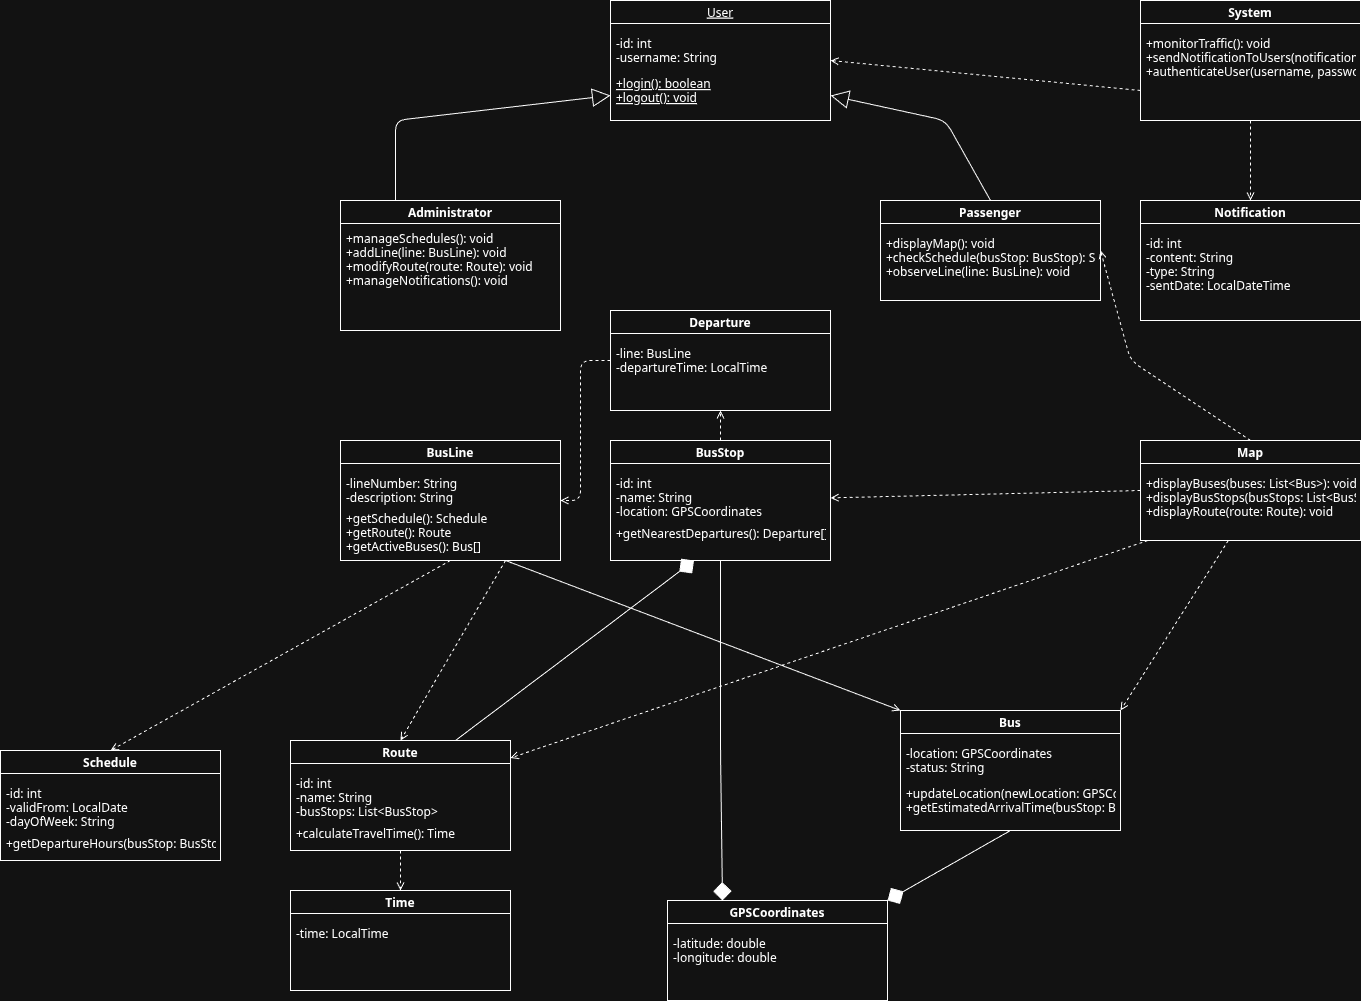

The diagram above was exported from draw.io. Its source (the exported page's mxGraphModel, read from the mxfile embedded in the PNG):
<mxGraphModel dx="1621" dy="738" grid="1" gridSize="10" guides="1" tooltips="1" connect="1" arrows="1" fold="1" page="1" pageScale="1" pageWidth="1654" pageHeight="1169" math="0" shadow="0">
  <root>
    <mxCell id="0" />
    <mxCell id="1" parent="0" />
    <mxCell id="2" value="User" style="swimlane;fontStyle=4" parent="1" vertex="1">
      <mxGeometry x="770" y="80" width="220" height="120" as="geometry" />
    </mxCell>
    <mxCell id="3" value="-id: int&#10;-username: String" style="text;align=left;verticalAlign=top;spacingLeft=4;spacingRight=4;overflow=hidden;rotatable=0;points=[[0,0.5],[1,0.5]];portConstraint=eastwest;" parent="2" vertex="1">
      <mxGeometry y="30" width="220" height="40" as="geometry" />
    </mxCell>
    <mxCell id="4" value="+login(): boolean&#10;+logout(): void" style="text;align=left;verticalAlign=top;spacingLeft=4;spacingRight=4;overflow=hidden;rotatable=0;points=[[0,0.5],[1,0.5]];portConstraint=eastwest;fontStyle=4" parent="2" vertex="1">
      <mxGeometry y="70" width="220" height="50" as="geometry" />
    </mxCell>
    <mxCell id="5" value="Administrator" style="swimlane;" parent="1" vertex="1">
      <mxGeometry x="500" y="280" width="220" height="130" as="geometry" />
    </mxCell>
    <mxCell id="6" value="+manageSchedules(): void&#10;+addLine(line: BusLine): void&#10;+modifyRoute(route: Route): void&#10;+manageNotifications(): void" style="text;align=left;verticalAlign=top;spacingLeft=4;spacingRight=4;overflow=hidden;rotatable=0;points=[[0,0.5],[1,0.5]];portConstraint=eastwest;" parent="5" vertex="1">
      <mxGeometry y="25" width="220" height="100" as="geometry" />
    </mxCell>
    <mxCell id="7" value="Passenger" style="swimlane;" parent="1" vertex="1">
      <mxGeometry x="1040" y="280" width="220" height="100" as="geometry" />
    </mxCell>
    <mxCell id="8" value="+displayMap(): void&#10;+checkSchedule(busStop: BusStop): Schedule&#10;+observeLine(line: BusLine): void" style="text;align=left;verticalAlign=top;spacingLeft=4;spacingRight=4;overflow=hidden;rotatable=0;points=[[0,0.5],[1,0.5]];portConstraint=eastwest;" parent="7" vertex="1">
      <mxGeometry y="30" width="220" height="70" as="geometry" />
    </mxCell>
    <mxCell id="9" value="" style="endArrow=block;endFill=0;endSize=16;html=1;entryX=0;entryY=0.5;entryDx=0;entryDy=0;exitX=0.25;exitY=0;exitDx=0;exitDy=0;" parent="1" source="5" target="4" edge="1">
      <mxGeometry width="160" relative="1" as="geometry">
        <mxPoint x="610" y="410" as="sourcePoint" />
        <mxPoint x="880" y="200" as="targetPoint" />
        <Array as="points">
          <mxPoint x="555" y="200" />
        </Array>
      </mxGeometry>
    </mxCell>
    <mxCell id="10" value="" style="endArrow=block;endFill=0;endSize=16;html=1;entryX=1;entryY=0.5;entryDx=0;entryDy=0;exitX=0.5;exitY=0;exitDx=0;exitDy=0;" parent="1" source="7" target="4" edge="1">
      <mxGeometry width="160" relative="1" as="geometry">
        <mxPoint x="1205" y="380" as="sourcePoint" />
        <mxPoint x="880" y="200" as="targetPoint" />
        <Array as="points">
          <mxPoint x="1105" y="200" />
        </Array>
      </mxGeometry>
    </mxCell>
    <mxCell id="11" value="Bus" style="swimlane;" parent="1" vertex="1">
      <mxGeometry x="1060" y="790" width="220" height="120" as="geometry" />
    </mxCell>
    <mxCell id="12" value="-location: GPSCoordinates&#10;-status: String" style="text;align=left;verticalAlign=top;spacingLeft=4;spacingRight=4;overflow=hidden;rotatable=0;points=[[0,0.5],[1,0.5]];portConstraint=eastwest;" parent="11" vertex="1">
      <mxGeometry y="30" width="220" height="40" as="geometry" />
    </mxCell>
    <mxCell id="13" value="+updateLocation(newLocation: GPSCoordinates): void&#10;+getEstimatedArrivalTime(busStop: BusStop): Time" style="text;align=left;verticalAlign=top;spacingLeft=4;spacingRight=4;overflow=hidden;rotatable=0;points=[[0,0.5],[1,0.5]];portConstraint=eastwest;" parent="11" vertex="1">
      <mxGeometry y="70" width="220" height="50" as="geometry" />
    </mxCell>
    <mxCell id="14" value="GPSCoordinates" style="swimlane;" parent="1" vertex="1">
      <mxGeometry x="827" y="980" width="220" height="100" as="geometry" />
    </mxCell>
    <mxCell id="15" value="-latitude: double&#10;-longitude: double" style="text;align=left;verticalAlign=top;spacingLeft=4;spacingRight=4;overflow=hidden;rotatable=0;points=[[0,0.5],[1,0.5]];portConstraint=eastwest;" parent="14" vertex="1">
      <mxGeometry y="30" width="220" height="40" as="geometry" />
    </mxCell>
    <mxCell id="16" value="" style="endArrow=diamond;endFill=1;endSize=16;html=1;exitX=0.5;exitY=1;exitDx=0;exitDy=0;entryX=1;entryY=0;entryDx=0;entryDy=0;" parent="1" source="11" target="14" edge="1">
      <mxGeometry width="160" relative="1" as="geometry">
        <mxPoint x="900" y="920" as="sourcePoint" />
        <mxPoint x="900" y="1000" as="targetPoint" />
      </mxGeometry>
    </mxCell>
    <mxCell id="17" value="BusLine" style="swimlane;" parent="1" vertex="1">
      <mxGeometry x="500" y="520" width="220" height="120" as="geometry" />
    </mxCell>
    <mxCell id="18" value="-lineNumber: String&#10;-description: String" style="text;align=left;verticalAlign=top;spacingLeft=4;spacingRight=4;overflow=hidden;rotatable=0;points=[[0,0.5],[1,0.5]];portConstraint=eastwest;" parent="17" vertex="1">
      <mxGeometry y="30" width="220" height="40" as="geometry" />
    </mxCell>
    <mxCell id="19" value="+getSchedule(): Schedule&#10;+getRoute(): Route&#10;+getActiveBuses(): Bus[]" style="text;align=left;verticalAlign=top;spacingLeft=4;spacingRight=4;overflow=hidden;rotatable=0;points=[[0,0.5],[1,0.5]];portConstraint=eastwest;" parent="17" vertex="1">
      <mxGeometry y="65" width="220" height="50" as="geometry" />
    </mxCell>
    <mxCell id="20" value="" style="endArrow=open;html=1;exitX=0.75;exitY=1;exitDx=0;exitDy=0;entryX=0;entryY=0;entryDx=0;entryDy=0;" parent="1" source="17" target="11" edge="1">
      <mxGeometry width="160" relative="1" as="geometry">
        <mxPoint x="500" y="580" as="sourcePoint" />
        <mxPoint x="460" y="580" as="targetPoint" />
      </mxGeometry>
    </mxCell>
    <mxCell id="21" value="BusStop" style="swimlane;" parent="1" vertex="1">
      <mxGeometry x="770" y="520" width="220" height="120" as="geometry" />
    </mxCell>
    <mxCell id="22" value="-id: int&#10;-name: String&#10;-location: GPSCoordinates" style="text;align=left;verticalAlign=top;spacingLeft=4;spacingRight=4;overflow=hidden;rotatable=0;points=[[0,0.5],[1,0.5]];portConstraint=eastwest;" parent="21" vertex="1">
      <mxGeometry y="30" width="220" height="50" as="geometry" />
    </mxCell>
    <mxCell id="23" value="+getNearestDepartures(): Departure[]" style="text;align=left;verticalAlign=top;spacingLeft=4;spacingRight=4;overflow=hidden;rotatable=0;points=[[0,0.5],[1,0.5]];portConstraint=eastwest;" parent="21" vertex="1">
      <mxGeometry y="80" width="220" height="40" as="geometry" />
    </mxCell>
    <mxCell id="24" value="" style="endArrow=diamond;endFill=1;endSize=16;html=1;exitX=0.5;exitY=1;exitDx=0;exitDy=0;entryX=0.25;entryY=0;entryDx=0;entryDy=0;" parent="1" source="21" target="14" edge="1">
      <mxGeometry width="160" relative="1" as="geometry">
        <mxPoint x="880" y="640" as="sourcePoint" />
        <mxPoint x="405" y="720" as="targetPoint" />
        <Array as="points">
          <mxPoint x="880" y="690" />
          <mxPoint x="880" y="830" />
        </Array>
      </mxGeometry>
    </mxCell>
    <mxCell id="25" value="Route" style="swimlane;" parent="1" vertex="1">
      <mxGeometry x="450" y="820" width="220" height="110" as="geometry" />
    </mxCell>
    <mxCell id="26" value="-id: int&#10;-name: String&#10;-busStops: List&lt;BusStop&gt;" style="text;align=left;verticalAlign=top;spacingLeft=4;spacingRight=4;overflow=hidden;rotatable=0;points=[[0,0.5],[1,0.5]];portConstraint=eastwest;" parent="25" vertex="1">
      <mxGeometry y="30" width="220" height="50" as="geometry" />
    </mxCell>
    <mxCell id="27" value="+calculateTravelTime(): Time" style="text;align=left;verticalAlign=top;spacingLeft=4;spacingRight=4;overflow=hidden;rotatable=0;points=[[0,0.5],[1,0.5]];portConstraint=eastwest;" parent="25" vertex="1">
      <mxGeometry y="80" width="220" height="20" as="geometry" />
    </mxCell>
    <mxCell id="28" value="" style="endArrow=diamond;endFill=1;endSize=16;html=1;exitX=0.75;exitY=0;exitDx=0;exitDy=0;" parent="1" source="25" target="23" edge="1">
      <mxGeometry width="160" relative="1" as="geometry">
        <mxPoint x="1040" y="575" as="sourcePoint" />
        <mxPoint x="990" y="575" as="targetPoint" />
      </mxGeometry>
    </mxCell>
    <mxCell id="29" value="Schedule" style="swimlane;" parent="1" vertex="1">
      <mxGeometry x="160" y="830" width="220" height="110" as="geometry" />
    </mxCell>
    <mxCell id="30" value="-id: int&#10;-validFrom: LocalDate&#10;-dayOfWeek: String" style="text;align=left;verticalAlign=top;spacingLeft=4;spacingRight=4;overflow=hidden;rotatable=0;points=[[0,0.5],[1,0.5]];portConstraint=eastwest;" parent="29" vertex="1">
      <mxGeometry y="30" width="220" height="50" as="geometry" />
    </mxCell>
    <mxCell id="31" value="+getDepartureHours(busStop: BusStop, busLine: BusLine): Time[]" style="text;align=left;verticalAlign=top;spacingLeft=4;spacingRight=4;overflow=hidden;rotatable=0;points=[[0,0.5],[1,0.5]];portConstraint=eastwest;" parent="29" vertex="1">
      <mxGeometry y="80" width="220" height="30" as="geometry" />
    </mxCell>
    <mxCell id="32" value="" style="endArrow=open;html=1;entryX=0.5;entryY=0;entryDx=0;entryDy=0;dashed=1;exitX=0.5;exitY=1;exitDx=0;exitDy=0;" parent="1" source="17" target="29" edge="1">
      <mxGeometry width="160" relative="1" as="geometry">
        <mxPoint x="620" y="660" as="sourcePoint" />
        <mxPoint x="610" y="720" as="targetPoint" />
      </mxGeometry>
    </mxCell>
    <mxCell id="33" value="" style="endArrow=open;html=1;exitX=0.75;exitY=1;exitDx=0;exitDy=0;entryX=0.5;entryY=0;entryDx=0;entryDy=0;dashed=1;" parent="1" source="17" target="25" edge="1">
      <mxGeometry width="160" relative="1" as="geometry">
        <mxPoint x="665" y="640" as="sourcePoint" />
        <mxPoint x="1095" y="520" as="targetPoint" />
      </mxGeometry>
    </mxCell>
    <mxCell id="34" value="Departure" style="swimlane;" parent="1" vertex="1">
      <mxGeometry x="770" y="390" width="220" height="100" as="geometry" />
    </mxCell>
    <mxCell id="35" value="-line: BusLine&#10;-departureTime: LocalTime" style="text;align=left;verticalAlign=top;spacingLeft=4;spacingRight=4;overflow=hidden;rotatable=0;points=[[0,0.5],[1,0.5]];portConstraint=eastwest;" parent="34" vertex="1">
      <mxGeometry y="30" width="220" height="40" as="geometry" />
    </mxCell>
    <mxCell id="36" value="" style="endArrow=open;html=1;exitX=0.5;exitY=0;exitDx=0;exitDy=0;entryX=0.5;entryY=1;entryDx=0;entryDy=0;dashed=1;" parent="1" source="21" target="34" edge="1">
      <mxGeometry width="160" relative="1" as="geometry">
        <mxPoint x="880" y="640" as="sourcePoint" />
        <mxPoint x="880" y="720" as="targetPoint" />
      </mxGeometry>
    </mxCell>
    <mxCell id="37" value="" style="endArrow=open;html=1;exitX=0;exitY=0.5;exitDx=0;exitDy=0;entryX=1;entryY=0.5;entryDx=0;entryDy=0;dashed=1;" parent="1" source="34" target="17" edge="1">
      <mxGeometry width="160" relative="1" as="geometry">
        <mxPoint x="770" y="770" as="sourcePoint" />
        <mxPoint x="720" y="580" as="targetPoint" />
        <Array as="points">
          <mxPoint x="740" y="440" />
          <mxPoint x="740" y="580" />
        </Array>
      </mxGeometry>
    </mxCell>
    <mxCell id="38" value="System" style="swimlane;" parent="1" vertex="1">
      <mxGeometry x="1300" y="80" width="220" height="120" as="geometry" />
    </mxCell>
    <mxCell id="39" value="+monitorTraffic(): void&#10;+sendNotificationToUsers(notification: Notification): void&#10;+authenticateUser(username, password): User" style="text;align=left;verticalAlign=top;spacingLeft=4;spacingRight=4;overflow=hidden;rotatable=0;points=[[0,0.5],[1,0.5]];portConstraint=eastwest;" parent="38" vertex="1">
      <mxGeometry y="30" width="220" height="90" as="geometry" />
    </mxCell>
    <mxCell id="40" value="Notification" style="swimlane;" parent="1" vertex="1">
      <mxGeometry x="1300" y="280" width="220" height="120" as="geometry" />
    </mxCell>
    <mxCell id="41" value="-id: int&#10;-content: String&#10;-type: String&#10;-sentDate: LocalDateTime" style="text;align=left;verticalAlign=top;spacingLeft=4;spacingRight=4;overflow=hidden;rotatable=0;points=[[0,0.5],[1,0.5]];portConstraint=eastwest;" parent="40" vertex="1">
      <mxGeometry y="30" width="220" height="90" as="geometry" />
    </mxCell>
    <mxCell id="42" value="" style="endArrow=open;html=1;exitX=0.5;exitY=1;exitDx=0;exitDy=0;entryX=0.5;entryY=0;entryDx=0;entryDy=0;dashed=1;" parent="1" source="38" target="40" edge="1">
      <mxGeometry width="160" relative="1" as="geometry">
        <mxPoint x="1410" y="200" as="sourcePoint" />
        <mxPoint x="1410" y="280" as="targetPoint" />
      </mxGeometry>
    </mxCell>
    <mxCell id="43" value="" style="endArrow=open;html=1;exitX=0;exitY=0.75;exitDx=0;exitDy=0;entryX=1;entryY=0.5;entryDx=0;entryDy=0;dashed=1;" parent="1" source="38" target="2" edge="1">
      <mxGeometry width="160" relative="1" as="geometry">
        <mxPoint x="1300" y="170" as="sourcePoint" />
        <mxPoint x="990" y="140" as="targetPoint" />
      </mxGeometry>
    </mxCell>
    <mxCell id="44" value="Map" style="swimlane;" parent="1" vertex="1">
      <mxGeometry x="1300" y="520" width="220" height="100" as="geometry" />
    </mxCell>
    <mxCell id="45" value="+displayBuses(buses: List&lt;Bus&gt;): void&#10;+displayBusStops(busStops: List&lt;BusStop&gt;): void&#10;+displayRoute(route: Route): void" style="text;align=left;verticalAlign=top;spacingLeft=4;spacingRight=4;overflow=hidden;rotatable=0;points=[[0,0.5],[1,0.5]];portConstraint=eastwest;" parent="44" vertex="1">
      <mxGeometry y="30" width="220" height="70" as="geometry" />
    </mxCell>
    <mxCell id="46" value="" style="endArrow=open;html=1;exitX=0.5;exitY=0;exitDx=0;exitDy=0;entryX=1;entryY=0.5;entryDx=0;entryDy=0;dashed=1;" parent="1" source="44" target="7" edge="1">
      <mxGeometry width="160" relative="1" as="geometry">
        <mxPoint x="1410" y="520" as="sourcePoint" />
        <mxPoint x="1260" y="330" as="targetPoint" />
        <Array as="points">
          <mxPoint x="1290" y="440" />
        </Array>
      </mxGeometry>
    </mxCell>
    <mxCell id="47" value="" style="endArrow=open;html=1;dashed=1;" parent="1" source="45" target="25" edge="1">
      <mxGeometry width="160" relative="1" as="geometry">
        <mxPoint x="1300" y="545" as="sourcePoint" />
        <mxPoint x="1260" y="565" as="targetPoint" />
      </mxGeometry>
    </mxCell>
    <mxCell id="49" value="" style="endArrow=open;html=1;exitX=0;exitY=0.5;exitDx=0;exitDy=0;dashed=1;" parent="1" source="44" target="21" edge="1">
      <mxGeometry width="160" relative="1" as="geometry">
        <mxPoint x="1300" y="570" as="sourcePoint" />
        <mxPoint x="990" y="580" as="targetPoint" />
      </mxGeometry>
    </mxCell>
    <mxCell id="50" value="Time" style="swimlane;" parent="1" vertex="1">
      <mxGeometry x="450" y="970" width="220" height="100" as="geometry" />
    </mxCell>
    <mxCell id="51" value="-time: LocalTime" style="text;align=left;verticalAlign=top;spacingLeft=4;spacingRight=4;overflow=hidden;rotatable=0;points=[[0,0.5],[1,0.5]];portConstraint=eastwest;" parent="50" vertex="1">
      <mxGeometry y="30" width="220" height="40" as="geometry" />
    </mxCell>
    <mxCell id="52" value="" style="endArrow=open;html=1;dashed=1;exitX=0.5;exitY=1;exitDx=0;exitDy=0;" parent="1" source="25" target="50" edge="1">
      <mxGeometry width="160" relative="1" as="geometry">
        <mxPoint x="880" y="680" as="sourcePoint" />
        <mxPoint x="830" y="750" as="targetPoint" />
      </mxGeometry>
    </mxCell>
    <mxCell id="yE32ioHUyR961q4qcphm-52" value="" style="endArrow=open;html=1;dashed=1;entryX=1;entryY=0;entryDx=0;entryDy=0;" edge="1" parent="1" source="45" target="11">
      <mxGeometry width="160" relative="1" as="geometry">
        <mxPoint x="1807" y="750" as="sourcePoint" />
        <mxPoint x="1170" y="967" as="targetPoint" />
      </mxGeometry>
    </mxCell>
  </root>
</mxGraphModel>